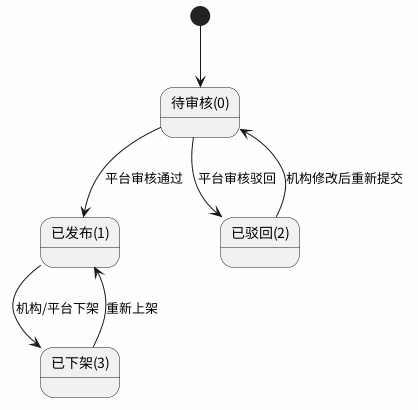

The diagram above was rendered by PlantUML. Its source (embedded in the PNG):
@startuml
skinparam backgroundColor #FEFEFE
skinparam defaultFontName "Noto Sans CJK SC"
state "待审核(0)" as S0
state "已发布(1)" as S1
state "已驳回(2)" as S2
state "已下架(3)" as S3
[*] --> S0
S0 --> S1 : 平台审核通过
S0 --> S2 : 平台审核驳回
S2 --> S0 : 机构修改后重新提交
S1 --> S3 : 机构/平台下架
S3 --> S1 : 重新上架
@enduml